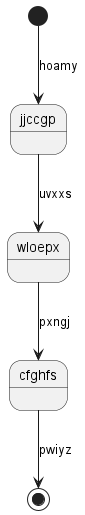

The diagram above was rendered by PlantUML. Its source (embedded in the PNG):
@startuml
state jjccgp
[*] --> jjccgp : hoamy
jjccgp --> wloepx : uvxxs
wloepx --> cfghfs : pxngj
cfghfs --> [*] : pwiyz
@enduml